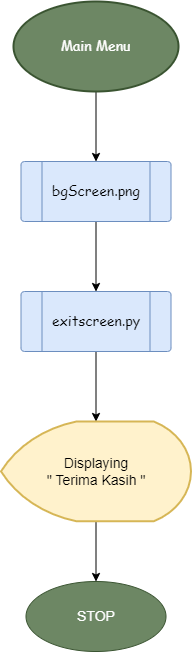

The diagram above was exported from draw.io. Its source (the exported page's mxGraphModel, read from the mxfile embedded in the PNG):
<mxGraphModel dx="1422" dy="655" grid="1" gridSize="10" guides="1" tooltips="1" connect="1" arrows="1" fold="1" page="1" pageScale="1" pageWidth="827" pageHeight="1169" math="0" shadow="0">
  <root>
    <mxCell id="0" />
    <mxCell id="1" parent="0" />
    <mxCell id="Lls7qnnVGwi6ptTp_0zv-3" value="" style="edgeStyle=orthogonalEdgeStyle;rounded=0;orthogonalLoop=1;jettySize=auto;html=1;" edge="1" parent="1" source="Lls7qnnVGwi6ptTp_0zv-1" target="Lls7qnnVGwi6ptTp_0zv-2">
      <mxGeometry relative="1" as="geometry" />
    </mxCell>
    <mxCell id="Lls7qnnVGwi6ptTp_0zv-1" value="&lt;font face=&quot;Comic Sans MS&quot; style=&quot;font-size: 14px&quot;&gt;Main Menu&lt;/font&gt;" style="strokeWidth=2;html=1;shape=mxgraph.flowchart.start_1;whiteSpace=wrap;align=center;fillColor=#6d8764;strokeColor=#3A5431;fontColor=#ffffff;" vertex="1" parent="1">
      <mxGeometry x="60" y="60" width="165" height="90" as="geometry" />
    </mxCell>
    <mxCell id="Lls7qnnVGwi6ptTp_0zv-6" value="" style="edgeStyle=orthogonalEdgeStyle;rounded=0;orthogonalLoop=1;jettySize=auto;html=1;" edge="1" parent="1" source="Lls7qnnVGwi6ptTp_0zv-2" target="Lls7qnnVGwi6ptTp_0zv-5">
      <mxGeometry relative="1" as="geometry" />
    </mxCell>
    <mxCell id="Lls7qnnVGwi6ptTp_0zv-2" value="" style="verticalLabelPosition=bottom;verticalAlign=top;html=1;shape=process;whiteSpace=wrap;rounded=1;size=0.14;arcSize=6;fillColor=#dae8fc;strokeColor=#6c8ebf;" vertex="1" parent="1">
      <mxGeometry x="67.5" y="220" width="150" height="60" as="geometry" />
    </mxCell>
    <mxCell id="Lls7qnnVGwi6ptTp_0zv-4" value="&lt;font face=&quot;Comic Sans MS&quot;&gt;bgScreen.png&lt;/font&gt;" style="text;html=1;strokeColor=none;fillColor=none;align=center;verticalAlign=middle;whiteSpace=wrap;rounded=0;fontSize=14;" vertex="1" parent="1">
      <mxGeometry x="92.5" y="237.5" width="100" height="25" as="geometry" />
    </mxCell>
    <mxCell id="Lls7qnnVGwi6ptTp_0zv-9" value="" style="edgeStyle=orthogonalEdgeStyle;rounded=0;orthogonalLoop=1;jettySize=auto;html=1;" edge="1" parent="1" source="Lls7qnnVGwi6ptTp_0zv-5" target="Lls7qnnVGwi6ptTp_0zv-8">
      <mxGeometry relative="1" as="geometry" />
    </mxCell>
    <mxCell id="Lls7qnnVGwi6ptTp_0zv-5" value="" style="verticalLabelPosition=bottom;verticalAlign=top;html=1;shape=process;whiteSpace=wrap;rounded=1;size=0.14;arcSize=6;fillColor=#dae8fc;strokeColor=#6c8ebf;" vertex="1" parent="1">
      <mxGeometry x="67.5" y="350" width="150" height="60" as="geometry" />
    </mxCell>
    <mxCell id="Lls7qnnVGwi6ptTp_0zv-7" value="&lt;font face=&quot;Comic Sans MS&quot;&gt;exitscreen.py&lt;/font&gt;" style="text;html=1;strokeColor=none;fillColor=none;align=center;verticalAlign=middle;whiteSpace=wrap;rounded=0;fontSize=14;" vertex="1" parent="1">
      <mxGeometry x="92.5" y="367.5" width="100" height="25" as="geometry" />
    </mxCell>
    <mxCell id="Lls7qnnVGwi6ptTp_0zv-11" value="" style="edgeStyle=orthogonalEdgeStyle;rounded=0;orthogonalLoop=1;jettySize=auto;html=1;" edge="1" parent="1" source="Lls7qnnVGwi6ptTp_0zv-8" target="Lls7qnnVGwi6ptTp_0zv-10">
      <mxGeometry relative="1" as="geometry" />
    </mxCell>
    <mxCell id="Lls7qnnVGwi6ptTp_0zv-8" value="Displaying&lt;br&gt;&quot; Terima Kasih &quot;" style="strokeWidth=2;html=1;shape=mxgraph.flowchart.display;whiteSpace=wrap;fontSize=14;fillColor=#fff2cc;strokeColor=#d6b656;" vertex="1" parent="1">
      <mxGeometry x="47.5" y="480" width="190" height="99.75" as="geometry" />
    </mxCell>
    <mxCell id="Lls7qnnVGwi6ptTp_0zv-10" value="STOP" style="ellipse;whiteSpace=wrap;html=1;fontSize=14;fillColor=#6d8764;strokeColor=#3A5431;fontColor=#ffffff;" vertex="1" parent="1">
      <mxGeometry x="72.5" y="640" width="140" height="70" as="geometry" />
    </mxCell>
  </root>
</mxGraphModel>